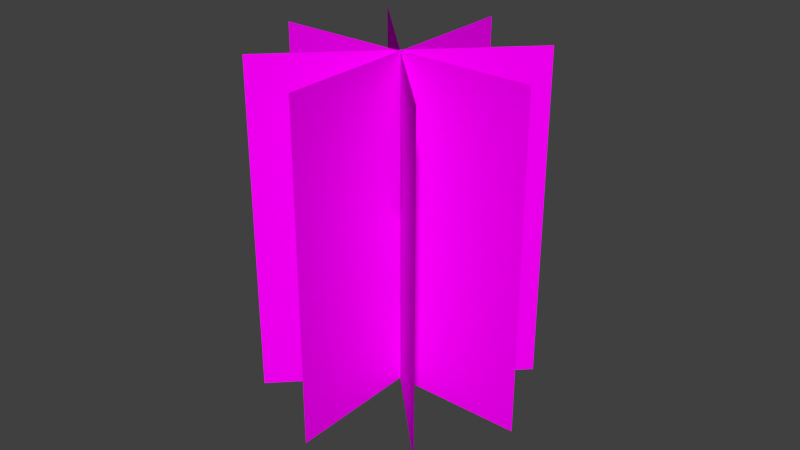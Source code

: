 # Source: Baup_plane3.blend  (saved by Blender 2.76.0; exported with 4.5.12 LTS)
import bpy
from mathutils import Matrix  # noqa: F401  (used for matrix-valued properties, if any)

bpy.ops.wm.read_factory_settings(use_empty=True)
scene = bpy.context.scene
scene.name = 'Scene'

# ---- collections
col_collection_1 = bpy.data.collections.new('Collection 1'); scene.collection.children.link(col_collection_1)

# ---- images (referenced by path relative to the original .blend; pixels are not part of the script)
import os
ASSET_DIR = os.environ.get("B2B_ASSET_DIR", "")  # directory of the original .blend (textures are referenced by path, not embedded)
HERE = os.path.dirname(os.path.abspath(__file__))  # packed textures are extracted next to this script under _unpacked/

def load_image(name, relpath, width, height, colorspace="sRGB"):
    """Load a texture the original file referenced (path relative to the .blend, or extracted next to this script)."""
    p = next((c for c in (os.path.join(HERE, relpath), os.path.join(ASSET_DIR, relpath)) if relpath and os.path.exists(c)), "")
    if p:
        img = bpy.data.images.load(p, check_existing=True)
        img.name = name
    else:  # same state as the original file: an image datablock whose file is absent (Cycles renders it pink)
        img = bpy.data.images.new(name, width, height)
        img.source = "FILE"
        img.filepath = "//" + (relpath or name)
    img.colorspace_settings.name = colorspace
    return img
img_buche_png = load_image('Buche.png', 'Buche.png', 1024, 1024, 'sRGB')

# ---- materials (node trees are filled in below, after node groups)
mat_buche = bpy.data.materials.new('Buche')
mat_buche.alpha_threshold = 0.0
mat_buche.roughness = 0.5

# ---- material node trees
mat_buche.use_nodes = True; mat_buche.node_tree.nodes.clear()
_N = mat_buche.node_tree.nodes; _L = mat_buche.node_tree.links
n0 = _N.new('ShaderNodeOutputMaterial'); n0.name = 'Material Output'; n0.location = (300, 300)
n1 = _N.new('ShaderNodeTexImage'); n1.name = 'Image Texture'; n1.location = (-300, 167)
n1.width = 140
n1.image = img_buche_png
n2 = _N.new('ShaderNodeBsdfDiffuse'); n2.name = 'Diffuse BSDF'; n2.location = (-100, 167)
n3 = _N.new('ShaderNodeBsdfTransparent'); n3.name = 'Transparent BSDF'; n3.location = (-100, 267)
n4 = _N.new('ShaderNodeMixShader'); n4.name = 'Mix Shader'; n4.location = (100, 300)
_L.new(n4.outputs[0], n0.inputs[0])
_L.new(n1.outputs[1], n4.inputs[0])
_L.new(n2.outputs[0], n4.inputs[2])
_L.new(n3.outputs[0], n4.inputs[1])
_L.new(n1.outputs[0], n2.inputs[0])
n0.is_active_output = True

# ---- world
world_world = bpy.data.worlds.new('World'); scene.world = world_world
world_world.color = (0.05088, 0.05088, 0.05088)
world_world.use_sun_shadow = False
world_world.sun_shadow_jitter_overblur = 0.0
world_world.cycles.sampling_method = 'MANUAL'
world_world.cycles.sample_map_resolution = 256

# ---- meshes
me_buche_004 = bpy.data.meshes.new('Buche.004')
me_buche_004.from_pydata([(-0.3972, -0.5, 0.0), (0.3972, -0.5, 0.0), (-0.3972, 0.5, 0.0), (0.3972, 0.5, 0.0), (2.186e-08, -0.5, -0.3972), (2.186e-08, -0.5, 0.3972), (-2.186e-08, 0.5, -0.3972), (-2.186e-08, 0.5, 0.3972), (2.186e-08, -0.5, -0.3972), (2.186e-08, -0.5, 0.3972), (-2.186e-08, 0.5, -0.3972), (-2.186e-08, 0.5, 0.3972), (-0.2814, -0.4999, 0.2901), (0.2803, -0.4999, -0.2716), (-0.2814, 0.5001, 0.2901), (0.2803, 0.5001, -0.2716), (-0.2814, -0.4999, -0.2716), (0.2803, -0.4999, 0.2901), (-0.2814, 0.5001, -0.2716), (0.2803, 0.5001, 0.2901)], [], [(0, 1, 3, 2), (4, 5, 7, 6), (8, 9, 11, 10), (12, 13, 15, 14), (16, 17, 19, 18)])
_uv = me_buche_004.uv_layers.new(name='UVMap')
_uv.uv.foreach_set('vector', [0.0, 0.0, 1.0, 0.0, 1.0, 1.0, 0.0, 1.0, 0.0, 0.0, 1.0, 0.0, 1.0, 1.0, 0.0, 1.0, 0.0, 0.0, 1.0, 0.0, 1.0, 1.0, 0.0, 1.0, 0.0, 0.0, 1.0, 0.0, 1.0, 1.0, 0.0, 1.0, 0.0, 0.0, 1.0, 0.0, 1.0, 1.0, 0.0, 1.0])
me_buche_004.materials.append(mat_buche)
me_buche_004.use_remesh_preserve_volume = False
me_buche_004.use_remesh_preserve_attributes = False
me_buche_004.use_mirror_vertex_groups = False
me_buche_004.update()

# ---- objects
ob_buche_004 = bpy.data.objects.new('Buche.004', me_buche_004)

# ---- transforms, parenting, visibility, modifiers, constraints
ob_buche_004.location = (-0.006168, 0.006908, 0.4999)
ob_buche_004.rotation_euler = (1.571, 0.0, 0.7854)
ob_buche_004.lineart.crease_threshold = 0.0

# ---- collection membership
col_collection_1.objects.link(ob_buche_004)

# ---- scene / render settings (as saved in the file)
scene.frame_start = 1; scene.frame_end = 250; scene.frame_set(1)
scene.render.engine = 'CYCLES'
scene.render.resolution_percentage = 50
scene.render.dither_intensity = 0.0
scene.cycles.use_denoising = False
scene.cycles.samples = 10
scene.cycles.sampling_pattern = 'TABULATED_SOBOL'
scene.cycles.light_sampling_threshold = 0.0
scene.cycles.use_adaptive_sampling = False
scene.cycles.use_light_tree = False
scene.cycles.blur_glossy = 0.0
scene.cycles.pixel_filter_type = 'GAUSSIAN'
scene.cycles.sample_clamp_indirect = 0.0
scene.view_settings.view_transform = 'Standard'
bpy.context.view_layer.update()

# ---- added for rendering (the .blend has no active camera and no usable light): camera, sun
cam_auto = bpy.data.cameras.new('AutoCamera')
cam_auto.lens = 50.0
cam_auto.sensor_width = 36.0
cam_auto.clip_end = 1000.0
ob_auto_camera = bpy.data.objects.new('AutoCamera', cam_auto)
scene.collection.objects.link(ob_auto_camera)
ob_auto_camera.location = (1.73066, -2.07729, 1.88941)
ob_auto_camera.rotation_euler = (1.09748, -7.21219e-08, 0.694738)
scene.camera = ob_auto_camera
light_auto_sun = bpy.data.lights.new('AutoSun', 'SUN')
light_auto_sun.energy = 3.0
light_auto_sun.angle = 0.0523599
ob_auto_sun = bpy.data.objects.new('AutoSun', light_auto_sun)
scene.collection.objects.link(ob_auto_sun)
ob_auto_sun.rotation_euler = (0.872665, 0.174533, 0.523599)
bpy.context.view_layer.update()
